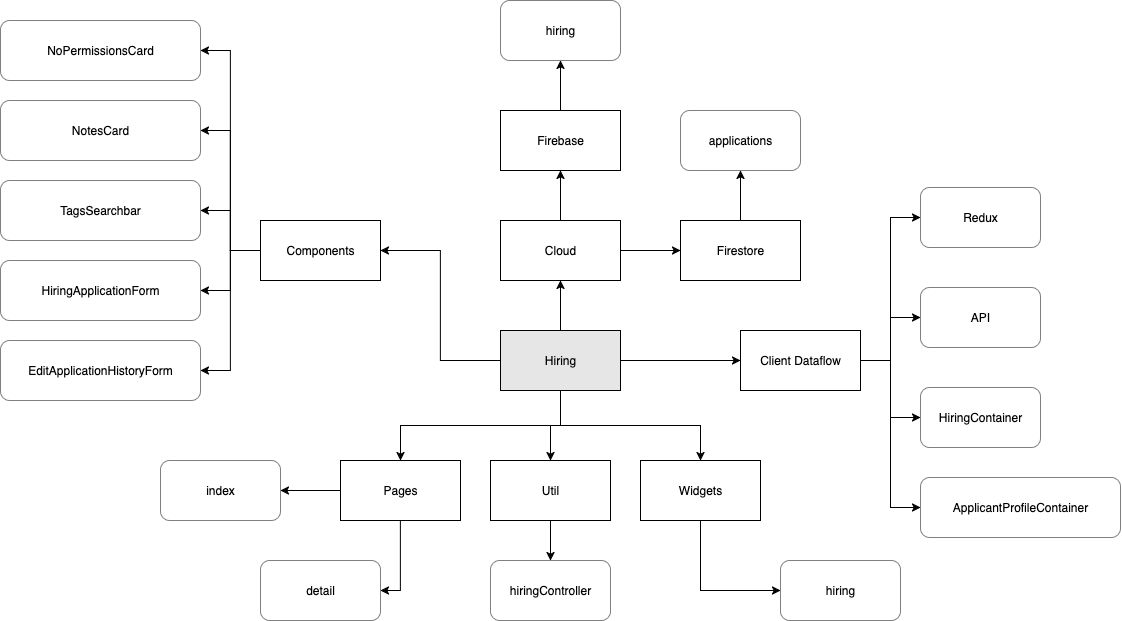

The diagram above was exported from draw.io. Its source (the exported page's mxGraphModel, read from the mxfile embedded in the PNG):
<mxGraphModel dx="1783" dy="974" grid="1" gridSize="10" guides="1" tooltips="1" connect="1" arrows="1" fold="1" page="1" pageScale="1" pageWidth="2339" pageHeight="3300" math="0" shadow="0">
  <root>
    <mxCell id="0" />
    <mxCell id="1" parent="0" />
    <mxCell id="8N2OU-waQJhE2ygALl8l-29" style="edgeStyle=orthogonalEdgeStyle;rounded=0;orthogonalLoop=1;jettySize=auto;html=1;exitX=0;exitY=0.5;exitDx=0;exitDy=0;entryX=1;entryY=0.5;entryDx=0;entryDy=0;" parent="1" source="8N2OU-waQJhE2ygALl8l-1" target="8N2OU-waQJhE2ygALl8l-7" edge="1">
      <mxGeometry relative="1" as="geometry" />
    </mxCell>
    <mxCell id="8N2OU-waQJhE2ygALl8l-30" style="edgeStyle=orthogonalEdgeStyle;rounded=0;orthogonalLoop=1;jettySize=auto;html=1;exitX=0.5;exitY=0;exitDx=0;exitDy=0;entryX=0.5;entryY=1;entryDx=0;entryDy=0;" parent="1" source="8N2OU-waQJhE2ygALl8l-1" target="8N2OU-waQJhE2ygALl8l-18" edge="1">
      <mxGeometry relative="1" as="geometry" />
    </mxCell>
    <mxCell id="8N2OU-waQJhE2ygALl8l-33" style="edgeStyle=orthogonalEdgeStyle;rounded=0;orthogonalLoop=1;jettySize=auto;html=1;exitX=0.5;exitY=1;exitDx=0;exitDy=0;" parent="1" source="8N2OU-waQJhE2ygALl8l-1" target="8N2OU-waQJhE2ygALl8l-2" edge="1">
      <mxGeometry relative="1" as="geometry" />
    </mxCell>
    <mxCell id="8N2OU-waQJhE2ygALl8l-34" style="edgeStyle=orthogonalEdgeStyle;rounded=0;orthogonalLoop=1;jettySize=auto;html=1;exitX=0.5;exitY=1;exitDx=0;exitDy=0;" parent="1" source="8N2OU-waQJhE2ygALl8l-1" target="8N2OU-waQJhE2ygALl8l-6" edge="1">
      <mxGeometry relative="1" as="geometry" />
    </mxCell>
    <mxCell id="8N2OU-waQJhE2ygALl8l-38" style="edgeStyle=orthogonalEdgeStyle;rounded=0;orthogonalLoop=1;jettySize=auto;html=1;exitX=1;exitY=0.5;exitDx=0;exitDy=0;entryX=0;entryY=0.5;entryDx=0;entryDy=0;" parent="1" source="8N2OU-waQJhE2ygALl8l-1" target="8N2OU-waQJhE2ygALl8l-13" edge="1">
      <mxGeometry relative="1" as="geometry" />
    </mxCell>
    <mxCell id="H186w0hSDMrOoQYC8rcN-4" style="edgeStyle=orthogonalEdgeStyle;rounded=0;orthogonalLoop=1;jettySize=auto;html=1;exitX=0.5;exitY=1;exitDx=0;exitDy=0;" edge="1" parent="1" source="8N2OU-waQJhE2ygALl8l-1" target="H186w0hSDMrOoQYC8rcN-2">
      <mxGeometry relative="1" as="geometry" />
    </mxCell>
    <mxCell id="8N2OU-waQJhE2ygALl8l-1" value="&lt;div&gt;Hiring&lt;/div&gt;" style="rounded=0;whiteSpace=wrap;html=1;fillColor=#E6E6E6;" parent="1" vertex="1">
      <mxGeometry x="1220" y="950" width="120" height="60" as="geometry" />
    </mxCell>
    <mxCell id="8N2OU-waQJhE2ygALl8l-35" style="edgeStyle=orthogonalEdgeStyle;rounded=0;orthogonalLoop=1;jettySize=auto;html=1;exitX=0;exitY=0.5;exitDx=0;exitDy=0;entryX=1;entryY=0.5;entryDx=0;entryDy=0;" parent="1" source="8N2OU-waQJhE2ygALl8l-2" target="8N2OU-waQJhE2ygALl8l-4" edge="1">
      <mxGeometry relative="1" as="geometry" />
    </mxCell>
    <mxCell id="8N2OU-waQJhE2ygALl8l-36" style="edgeStyle=orthogonalEdgeStyle;rounded=0;orthogonalLoop=1;jettySize=auto;html=1;exitX=0.5;exitY=1;exitDx=0;exitDy=0;entryX=1;entryY=0.5;entryDx=0;entryDy=0;" parent="1" source="8N2OU-waQJhE2ygALl8l-2" target="8N2OU-waQJhE2ygALl8l-3" edge="1">
      <mxGeometry relative="1" as="geometry" />
    </mxCell>
    <mxCell id="8N2OU-waQJhE2ygALl8l-2" value="Pages" style="rounded=0;whiteSpace=wrap;html=1;" parent="1" vertex="1">
      <mxGeometry x="1060" y="1080" width="120" height="60" as="geometry" />
    </mxCell>
    <mxCell id="8N2OU-waQJhE2ygALl8l-3" value="&lt;div&gt;detail&lt;/div&gt;" style="rounded=1;whiteSpace=wrap;html=1;strokeColor=#808080;" parent="1" vertex="1">
      <mxGeometry x="980" y="1180" width="120" height="60" as="geometry" />
    </mxCell>
    <mxCell id="8N2OU-waQJhE2ygALl8l-4" value="index" style="rounded=1;whiteSpace=wrap;html=1;strokeColor=#808080;" parent="1" vertex="1">
      <mxGeometry x="880" y="1080" width="120" height="60" as="geometry" />
    </mxCell>
    <mxCell id="8N2OU-waQJhE2ygALl8l-5" value="hiring" style="rounded=1;whiteSpace=wrap;html=1;strokeColor=#808080;" parent="1" vertex="1">
      <mxGeometry x="1500" y="1180" width="120" height="60" as="geometry" />
    </mxCell>
    <mxCell id="8N2OU-waQJhE2ygALl8l-37" style="edgeStyle=orthogonalEdgeStyle;rounded=0;orthogonalLoop=1;jettySize=auto;html=1;exitX=0.5;exitY=1;exitDx=0;exitDy=0;entryX=0;entryY=0.5;entryDx=0;entryDy=0;" parent="1" source="8N2OU-waQJhE2ygALl8l-6" target="8N2OU-waQJhE2ygALl8l-5" edge="1">
      <mxGeometry relative="1" as="geometry" />
    </mxCell>
    <mxCell id="8N2OU-waQJhE2ygALl8l-6" value="Widgets" style="rounded=0;whiteSpace=wrap;html=1;" parent="1" vertex="1">
      <mxGeometry x="1360" y="1080" width="120" height="60" as="geometry" />
    </mxCell>
    <mxCell id="8N2OU-waQJhE2ygALl8l-22" style="edgeStyle=orthogonalEdgeStyle;rounded=0;orthogonalLoop=1;jettySize=auto;html=1;exitX=0;exitY=0.5;exitDx=0;exitDy=0;entryX=1;entryY=0.5;entryDx=0;entryDy=0;" parent="1" source="8N2OU-waQJhE2ygALl8l-7" target="8N2OU-waQJhE2ygALl8l-17" edge="1">
      <mxGeometry relative="1" as="geometry" />
    </mxCell>
    <mxCell id="8N2OU-waQJhE2ygALl8l-23" style="edgeStyle=orthogonalEdgeStyle;rounded=0;orthogonalLoop=1;jettySize=auto;html=1;exitX=0;exitY=0.5;exitDx=0;exitDy=0;entryX=1;entryY=0.5;entryDx=0;entryDy=0;" parent="1" source="8N2OU-waQJhE2ygALl8l-7" target="8N2OU-waQJhE2ygALl8l-12" edge="1">
      <mxGeometry relative="1" as="geometry" />
    </mxCell>
    <mxCell id="8N2OU-waQJhE2ygALl8l-24" style="edgeStyle=orthogonalEdgeStyle;rounded=0;orthogonalLoop=1;jettySize=auto;html=1;exitX=0;exitY=0.5;exitDx=0;exitDy=0;entryX=1;entryY=0.5;entryDx=0;entryDy=0;" parent="1" source="8N2OU-waQJhE2ygALl8l-7" target="8N2OU-waQJhE2ygALl8l-11" edge="1">
      <mxGeometry relative="1" as="geometry" />
    </mxCell>
    <mxCell id="8N2OU-waQJhE2ygALl8l-26" style="edgeStyle=orthogonalEdgeStyle;rounded=0;orthogonalLoop=1;jettySize=auto;html=1;exitX=0;exitY=0.5;exitDx=0;exitDy=0;entryX=1;entryY=0.5;entryDx=0;entryDy=0;" parent="1" source="8N2OU-waQJhE2ygALl8l-7" target="8N2OU-waQJhE2ygALl8l-9" edge="1">
      <mxGeometry relative="1" as="geometry" />
    </mxCell>
    <mxCell id="8N2OU-waQJhE2ygALl8l-27" style="edgeStyle=orthogonalEdgeStyle;rounded=0;orthogonalLoop=1;jettySize=auto;html=1;exitX=0;exitY=0.5;exitDx=0;exitDy=0;entryX=1;entryY=0.5;entryDx=0;entryDy=0;" parent="1" source="8N2OU-waQJhE2ygALl8l-7" target="8N2OU-waQJhE2ygALl8l-8" edge="1">
      <mxGeometry relative="1" as="geometry" />
    </mxCell>
    <mxCell id="8N2OU-waQJhE2ygALl8l-7" value="Components" style="rounded=0;whiteSpace=wrap;html=1;" parent="1" vertex="1">
      <mxGeometry x="980" y="840" width="120" height="60" as="geometry" />
    </mxCell>
    <mxCell id="8N2OU-waQJhE2ygALl8l-8" value="EditApplicationHistoryForm" style="rounded=1;whiteSpace=wrap;html=1;strokeColor=#808080;" parent="1" vertex="1">
      <mxGeometry x="720" y="960" width="200" height="60" as="geometry" />
    </mxCell>
    <mxCell id="8N2OU-waQJhE2ygALl8l-9" value="HiringApplicationForm" style="rounded=1;whiteSpace=wrap;html=1;strokeColor=#808080;" parent="1" vertex="1">
      <mxGeometry x="720" y="880" width="200" height="60" as="geometry" />
    </mxCell>
    <mxCell id="8N2OU-waQJhE2ygALl8l-10" value="ApplicantProfileContainer" style="rounded=1;whiteSpace=wrap;html=1;strokeColor=#808080;" parent="1" vertex="1">
      <mxGeometry x="1640" y="1097" width="200" height="60" as="geometry" />
    </mxCell>
    <mxCell id="8N2OU-waQJhE2ygALl8l-11" value="TagsSearchbar" style="rounded=1;whiteSpace=wrap;html=1;strokeColor=#808080;" parent="1" vertex="1">
      <mxGeometry x="720" y="800" width="200" height="60" as="geometry" />
    </mxCell>
    <mxCell id="8N2OU-waQJhE2ygALl8l-12" value="NotesCard" style="rounded=1;whiteSpace=wrap;html=1;strokeColor=#808080;" parent="1" vertex="1">
      <mxGeometry x="720" y="720" width="200" height="60" as="geometry" />
    </mxCell>
    <mxCell id="8N2OU-waQJhE2ygALl8l-39" style="edgeStyle=orthogonalEdgeStyle;rounded=0;orthogonalLoop=1;jettySize=auto;html=1;exitX=1;exitY=0.5;exitDx=0;exitDy=0;entryX=0;entryY=0.5;entryDx=0;entryDy=0;" parent="1" source="8N2OU-waQJhE2ygALl8l-13" target="8N2OU-waQJhE2ygALl8l-15" edge="1">
      <mxGeometry relative="1" as="geometry" />
    </mxCell>
    <mxCell id="8N2OU-waQJhE2ygALl8l-40" style="edgeStyle=orthogonalEdgeStyle;rounded=0;orthogonalLoop=1;jettySize=auto;html=1;exitX=1;exitY=0.5;exitDx=0;exitDy=0;entryX=0;entryY=0.5;entryDx=0;entryDy=0;" parent="1" source="8N2OU-waQJhE2ygALl8l-13" target="8N2OU-waQJhE2ygALl8l-14" edge="1">
      <mxGeometry relative="1" as="geometry" />
    </mxCell>
    <mxCell id="8N2OU-waQJhE2ygALl8l-41" style="edgeStyle=orthogonalEdgeStyle;rounded=0;orthogonalLoop=1;jettySize=auto;html=1;exitX=1;exitY=0.5;exitDx=0;exitDy=0;entryX=0;entryY=0.5;entryDx=0;entryDy=0;" parent="1" source="8N2OU-waQJhE2ygALl8l-13" target="8N2OU-waQJhE2ygALl8l-16" edge="1">
      <mxGeometry relative="1" as="geometry" />
    </mxCell>
    <mxCell id="H186w0hSDMrOoQYC8rcN-1" style="edgeStyle=orthogonalEdgeStyle;rounded=0;orthogonalLoop=1;jettySize=auto;html=1;exitX=1;exitY=0.5;exitDx=0;exitDy=0;entryX=0;entryY=0.5;entryDx=0;entryDy=0;" edge="1" parent="1" source="8N2OU-waQJhE2ygALl8l-13" target="8N2OU-waQJhE2ygALl8l-10">
      <mxGeometry relative="1" as="geometry" />
    </mxCell>
    <mxCell id="8N2OU-waQJhE2ygALl8l-13" value="Client Dataflow" style="rounded=0;whiteSpace=wrap;html=1;" parent="1" vertex="1">
      <mxGeometry x="1460" y="950" width="120" height="60" as="geometry" />
    </mxCell>
    <mxCell id="8N2OU-waQJhE2ygALl8l-14" value="Redux" style="rounded=1;whiteSpace=wrap;html=1;strokeColor=#808080;" parent="1" vertex="1">
      <mxGeometry x="1640" y="807" width="120" height="60" as="geometry" />
    </mxCell>
    <mxCell id="8N2OU-waQJhE2ygALl8l-15" value="API" style="rounded=1;whiteSpace=wrap;html=1;strokeColor=#808080;" parent="1" vertex="1">
      <mxGeometry x="1640" y="907" width="120" height="60" as="geometry" />
    </mxCell>
    <mxCell id="8N2OU-waQJhE2ygALl8l-16" value="HiringContainer" style="rounded=1;whiteSpace=wrap;html=1;strokeColor=#808080;" parent="1" vertex="1">
      <mxGeometry x="1640" y="1007" width="120" height="60" as="geometry" />
    </mxCell>
    <mxCell id="8N2OU-waQJhE2ygALl8l-17" value="NoPermissionsCard" style="rounded=1;whiteSpace=wrap;html=1;strokeColor=#808080;" parent="1" vertex="1">
      <mxGeometry x="720" y="640" width="200" height="60" as="geometry" />
    </mxCell>
    <mxCell id="8N2OU-waQJhE2ygALl8l-48" style="edgeStyle=orthogonalEdgeStyle;rounded=0;orthogonalLoop=1;jettySize=auto;html=1;exitX=0.5;exitY=0;exitDx=0;exitDy=0;entryX=0.5;entryY=1;entryDx=0;entryDy=0;" parent="1" source="8N2OU-waQJhE2ygALl8l-18" target="8N2OU-waQJhE2ygALl8l-44" edge="1">
      <mxGeometry relative="1" as="geometry" />
    </mxCell>
    <mxCell id="8N2OU-waQJhE2ygALl8l-51" style="edgeStyle=orthogonalEdgeStyle;rounded=0;orthogonalLoop=1;jettySize=auto;html=1;exitX=1;exitY=0.5;exitDx=0;exitDy=0;entryX=0;entryY=0.5;entryDx=0;entryDy=0;" parent="1" source="8N2OU-waQJhE2ygALl8l-18" target="8N2OU-waQJhE2ygALl8l-45" edge="1">
      <mxGeometry relative="1" as="geometry" />
    </mxCell>
    <mxCell id="8N2OU-waQJhE2ygALl8l-18" value="Cloud" style="rounded=0;whiteSpace=wrap;html=1;" parent="1" vertex="1">
      <mxGeometry x="1220" y="840" width="120" height="60" as="geometry" />
    </mxCell>
    <mxCell id="8N2OU-waQJhE2ygALl8l-49" style="edgeStyle=orthogonalEdgeStyle;rounded=0;orthogonalLoop=1;jettySize=auto;html=1;exitX=0.5;exitY=0;exitDx=0;exitDy=0;entryX=0.5;entryY=1;entryDx=0;entryDy=0;" parent="1" source="8N2OU-waQJhE2ygALl8l-44" target="8N2OU-waQJhE2ygALl8l-46" edge="1">
      <mxGeometry relative="1" as="geometry" />
    </mxCell>
    <mxCell id="8N2OU-waQJhE2ygALl8l-44" value="Firebase" style="rounded=0;whiteSpace=wrap;html=1;" parent="1" vertex="1">
      <mxGeometry x="1220" y="730" width="120" height="60" as="geometry" />
    </mxCell>
    <mxCell id="8N2OU-waQJhE2ygALl8l-50" style="edgeStyle=orthogonalEdgeStyle;rounded=0;orthogonalLoop=1;jettySize=auto;html=1;exitX=0.5;exitY=0;exitDx=0;exitDy=0;" parent="1" source="8N2OU-waQJhE2ygALl8l-45" target="8N2OU-waQJhE2ygALl8l-47" edge="1">
      <mxGeometry relative="1" as="geometry" />
    </mxCell>
    <mxCell id="8N2OU-waQJhE2ygALl8l-45" value="Firestore" style="rounded=0;whiteSpace=wrap;html=1;" parent="1" vertex="1">
      <mxGeometry x="1400" y="840" width="120" height="60" as="geometry" />
    </mxCell>
    <mxCell id="8N2OU-waQJhE2ygALl8l-46" value="hiring" style="rounded=1;whiteSpace=wrap;html=1;strokeColor=#808080;" parent="1" vertex="1">
      <mxGeometry x="1220" y="620" width="120" height="60" as="geometry" />
    </mxCell>
    <mxCell id="8N2OU-waQJhE2ygALl8l-47" value="applications" style="rounded=1;whiteSpace=wrap;html=1;strokeColor=#808080;" parent="1" vertex="1">
      <mxGeometry x="1400" y="730" width="120" height="60" as="geometry" />
    </mxCell>
    <mxCell id="H186w0hSDMrOoQYC8rcN-5" style="edgeStyle=orthogonalEdgeStyle;rounded=0;orthogonalLoop=1;jettySize=auto;html=1;exitX=0.5;exitY=1;exitDx=0;exitDy=0;entryX=0.5;entryY=0;entryDx=0;entryDy=0;" edge="1" parent="1" source="H186w0hSDMrOoQYC8rcN-2" target="H186w0hSDMrOoQYC8rcN-3">
      <mxGeometry relative="1" as="geometry" />
    </mxCell>
    <mxCell id="H186w0hSDMrOoQYC8rcN-2" value="Util" style="whiteSpace=wrap;html=1;" vertex="1" parent="1">
      <mxGeometry x="1210" y="1080" width="120" height="60" as="geometry" />
    </mxCell>
    <mxCell id="H186w0hSDMrOoQYC8rcN-3" value="hiringController" style="rounded=1;whiteSpace=wrap;html=1;strokeColor=#808080;" vertex="1" parent="1">
      <mxGeometry x="1210" y="1180" width="120" height="60" as="geometry" />
    </mxCell>
  </root>
</mxGraphModel>